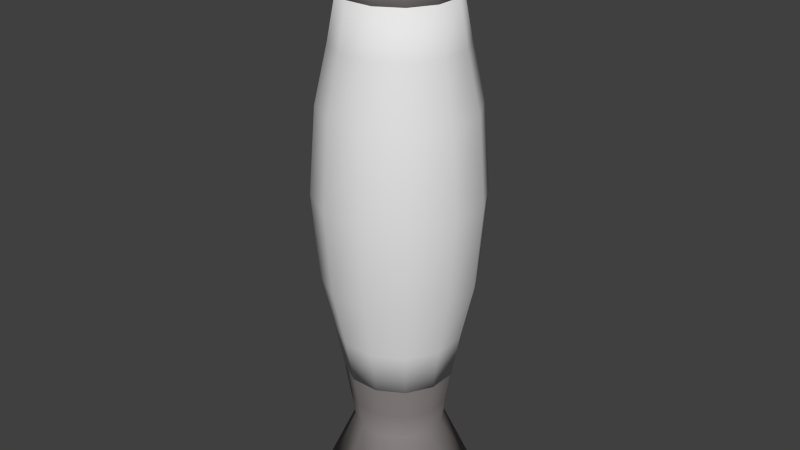 # Source: lampLava.blend  (saved by Blender 2.72.0; exported with 4.5.12 LTS)
import bpy
from mathutils import Matrix  # noqa: F401  (used for matrix-valued properties, if any)

bpy.ops.wm.read_factory_settings(use_empty=True)
scene = bpy.context.scene
scene.name = 'Scene'

# ---- collections
col_collection_1 = bpy.data.collections.new('Collection 1'); scene.collection.children.link(col_collection_1)

# ---- materials (node trees are filled in below, after node groups)
mat_base = bpy.data.materials.new('base')
mat_base.alpha_threshold = 0.0
mat_base.use_transparent_shadow = False
mat_base.diffuse_color = (0.275, 0.2487, 0.2487, 1.0)
mat_base.roughness = 0.5
mat_base.line_color = (0.0, 0.0, 0.0, 1.0)
mat_vitre_002 = bpy.data.materials.new('vitre.002')
mat_vitre_002.alpha_threshold = 0.0
mat_vitre_002.use_transparent_shadow = False
mat_vitre_002.roughness = 0.5
mat_vitre_002.line_color = (0.0, 0.0, 0.0, 0.5)

# ---- material node trees

# ---- world
world_world = bpy.data.worlds.new('World'); scene.world = world_world
world_world.color = (0.05088, 0.05088, 0.05088)
world_world.use_sun_shadow = False
world_world.sun_shadow_jitter_overblur = 0.0
world_world.cycles.sampling_method = 'MANUAL'
world_world.cycles.sample_map_resolution = 256

# ---- meshes
me_cylinder_004 = bpy.data.meshes.new('Cylinder.004')
me_cylinder_004.from_pydata([(0.06733, 0.9119, -0.06733), (0.09198, 0.9119, -0.02465), (0.09198, 0.9119, 0.02465), (0.06733, 0.9119, 0.06733), (0.02465, 0.9119, 0.09198), (-0.02465, 0.9119, 0.09198), (-0.06733, 0.9119, 0.06733), (-0.09198, 0.9119, 0.02465), (-0.09198, 0.9119, -0.02465), (-0.06733, 0.9119, -0.06733), (-0.02465, 0.9119, -0.09198), (0.02465, 0.9119, -0.09198), (-9.575e-08, 0.911, -2.657e-07), (0.01816, 0.9755, -0.06779), (-0.01816, 0.9755, -0.06779), (-0.04962, 0.9755, -0.04962), (-0.06779, 0.9755, -0.01816), (-0.06779, 0.9755, 0.01816), (-0.04962, 0.9755, 0.04962), (-0.01816, 0.9755, 0.06779), (0.01816, 0.9755, 0.06779), (0.04962, 0.9755, 0.04962), (0.06779, 0.9755, 0.01816), (0.06779, 0.9755, -0.01816), (0.04962, 0.9755, -0.04962), (0.00949, 1.042, -0.00949), (0.01296, 1.042, -0.003474), (0.01296, 1.042, 0.003473), (0.00949, 1.042, 0.00949), (0.003473, 1.042, 0.01296), (-0.003474, 1.042, 0.01296), (-0.00949, 1.042, 0.00949), (-0.01296, 1.042, 0.003473), (-0.01296, 1.042, -0.003474), (-0.00949, 1.042, -0.00949), (-0.003474, 1.042, -0.01296), (0.003473, 1.042, -0.01296), (-1.03e-07, 1.042, -2.703e-07), (-9.575e-08, 0.2627, -4.625e-07), (0.02465, 0.2618, -0.09198), (-0.02465, 0.2618, -0.09198), (-0.06733, 0.2618, -0.06733), (-0.09198, 0.2618, -0.02465), (-0.09198, 0.2618, 0.02465), (-0.06733, 0.2618, 0.06733), (-0.02465, 0.2618, 0.09198), (0.02465, 0.2618, 0.09198), (0.06733, 0.2618, 0.06733), (0.09198, 0.2618, 0.02465), (0.09198, 0.2618, -0.02465), (0.06733, 0.2618, -0.06733), (0.06733, 0.9119, -0.06734), (0.09198, 0.9119, -0.02465), (0.09198, 0.9119, 0.02465), (0.06733, 0.9119, 0.06733), (0.02465, 0.9119, 0.09198), (-0.02465, 0.9119, 0.09198), (-0.06733, 0.9119, 0.06733), (-0.09198, 0.9119, 0.02465), (-0.09198, 0.9119, -0.02465), (-0.06733, 0.9119, -0.06733), (-0.02465, 0.9119, -0.09198), (0.02465, 0.9119, -0.09198), (-9.575e-08, 0.911, -5.005e-07), (0.1056, 0.338, -0.0283), (0.1271, 0.4372, -0.03405), (0.1383, 0.5869, -0.03705), (0.1271, 0.7366, -0.03405), (0.1056, 0.8357, -0.0283), (0.07732, 0.338, -0.07732), (0.09303, 0.4372, -0.09303), (0.1012, 0.5869, -0.1012), (0.09303, 0.7366, -0.09303), (0.07732, 0.8357, -0.07732), (0.1056, 0.338, 0.0283), (0.1271, 0.4372, 0.03405), (0.1383, 0.5869, 0.03705), (0.1271, 0.7366, 0.03405), (0.1056, 0.8357, 0.0283), (0.07732, 0.338, 0.07732), (0.09303, 0.4372, 0.09303), (0.1012, 0.5869, 0.1012), (0.09303, 0.7366, 0.09303), (0.07732, 0.8357, 0.07732), (0.0283, 0.338, 0.1056), (0.03405, 0.4372, 0.1271), (0.03705, 0.5869, 0.1383), (0.03405, 0.7366, 0.1271), (0.0283, 0.8357, 0.1056), (-0.0283, 0.338, 0.1056), (-0.03405, 0.4372, 0.1271), (-0.03705, 0.5869, 0.1383), (-0.03405, 0.7366, 0.1271), (-0.0283, 0.8357, 0.1056), (-0.07732, 0.338, 0.07732), (-0.09303, 0.4372, 0.09303), (-0.1012, 0.5869, 0.1012), (-0.09303, 0.7366, 0.09303), (-0.07732, 0.8357, 0.07732), (-0.1056, 0.338, 0.0283), (-0.1271, 0.4372, 0.03405), (-0.1383, 0.5869, 0.03705), (-0.1271, 0.7366, 0.03405), (-0.1056, 0.8357, 0.0283), (-0.1056, 0.338, -0.0283), (-0.1271, 0.4372, -0.03405), (-0.1383, 0.5869, -0.03705), (-0.1271, 0.7366, -0.03405), (-0.1056, 0.8357, -0.0283), (-0.07732, 0.338, -0.07732), (-0.09303, 0.4372, -0.09303), (-0.1012, 0.5869, -0.1012), (-0.09303, 0.7366, -0.09303), (-0.07732, 0.8357, -0.07732), (-0.0283, 0.338, -0.1056), (-0.03405, 0.4372, -0.1271), (-0.03705, 0.5869, -0.1383), (-0.03405, 0.7366, -0.1271), (-0.0283, 0.8357, -0.1056), (0.0283, 0.338, -0.1056), (0.03405, 0.4372, -0.1271), (0.03705, 0.5869, -0.1383), (0.03405, 0.7366, -0.1271), (0.0283, 0.8357, -0.1056), (0.1031, 0.007565, -0.1031), (0.1408, 0.007565, -0.03772), (0.1408, 0.007565, 0.03772), (0.1031, 0.007565, 0.1031), (0.03772, 0.007565, 0.1408), (-0.03772, 0.007565, 0.1408), (-0.1031, 0.007565, 0.1031), (-0.1408, 0.007565, 0.03772), (-0.1408, 0.007565, -0.03772), (-0.1031, 0.007565, -0.1031), (-0.03772, 0.007565, -0.1408), (0.03772, 0.007565, -0.1408), (0.05537, 0.1567, -0.05537), (0.07564, 0.1567, -0.02027), (0.07564, 0.1567, 0.02027), (0.05537, 0.1567, 0.05537), (0.02027, 0.1567, 0.07564), (-0.02027, 0.1567, 0.07564), (-0.05537, 0.1567, 0.05537), (-0.07564, 0.1567, 0.02027), (-0.07564, 0.1567, -0.02027), (-0.05537, 0.1567, -0.05537), (-0.02027, 0.1567, -0.07564), (0.02027, 0.1567, -0.07564), (-9.017e-08, 0.007565, -4.435e-07), (0.02217, 0.2049, -0.08275), (-0.02217, 0.2049, -0.08275), (-0.06058, 0.2049, -0.06058), (-0.08275, 0.2049, -0.02217), (-0.08275, 0.2049, 0.02217), (-0.06058, 0.2049, 0.06058), (-0.02217, 0.2049, 0.08275), (0.02217, 0.2049, 0.08275), (0.06058, 0.2049, 0.06058), (0.08275, 0.2049, 0.02217), (0.08275, 0.2049, -0.02217), (0.06058, 0.2049, -0.06058), (0.06715, 0.2627, -0.06715), (0.09173, 0.2627, -0.02458), (0.09173, 0.2627, 0.02458), (0.06715, 0.2627, 0.06715), (0.02458, 0.2627, 0.09173), (-0.02458, 0.2627, 0.09173), (-0.06715, 0.2627, 0.06715), (-0.09173, 0.2627, 0.02458), (-0.09173, 0.2627, -0.02458), (-0.06715, 0.2627, -0.06715), (-0.02458, 0.2627, -0.09173), (0.02458, 0.2627, -0.09173)], [], [(11, 0, 12), (10, 11, 12), (9, 10, 12), (8, 9, 12), (7, 8, 12), (6, 7, 12), (5, 6, 12), (4, 5, 12), (3, 4, 12), (2, 3, 12), (1, 2, 12), (0, 1, 12), (0, 11, 13, 24), (11, 10, 14, 13), (10, 9, 15, 14), (9, 8, 16, 15), (8, 7, 17, 16), (7, 6, 18, 17), (6, 5, 19, 18), (5, 4, 20, 19), (4, 3, 21, 20), (3, 2, 22, 21), (2, 1, 23, 22), (1, 0, 24, 23), (23, 24, 25, 26), (22, 23, 26, 27), (21, 22, 27, 28), (20, 21, 28, 29), (19, 20, 29, 30), (18, 19, 30, 31), (17, 18, 31, 32), (16, 17, 32, 33), (15, 16, 33, 34), (14, 15, 34, 35), (13, 14, 35, 36), (24, 13, 36, 25), (37, 25, 36), (37, 36, 35), (37, 35, 34), (37, 34, 33), (37, 33, 32), (37, 32, 31), (37, 31, 30), (37, 30, 29), (37, 29, 28), (37, 28, 27), (37, 27, 26), (37, 26, 25), (38, 50, 39), (38, 39, 40), (38, 40, 41), (38, 41, 42), (38, 42, 43), (38, 43, 44), (38, 44, 45), (38, 45, 46), (38, 46, 47), (38, 47, 48), (38, 48, 49), (38, 49, 50), (62, 51, 63), (61, 62, 63), (60, 61, 63), (59, 60, 63), (58, 59, 63), (57, 58, 63), (56, 57, 63), (55, 56, 63), (54, 55, 63), (53, 54, 63), (52, 53, 63), (51, 52, 63), (49, 64, 69, 50), (64, 65, 70, 69), (65, 66, 71, 70), (66, 67, 72, 71), (67, 68, 73, 72), (68, 52, 51, 73), (48, 74, 64, 49), (74, 75, 65, 64), (75, 76, 66, 65), (76, 77, 67, 66), (77, 78, 68, 67), (78, 53, 52, 68), (47, 79, 74, 48), (79, 80, 75, 74), (80, 81, 76, 75), (81, 82, 77, 76), (82, 83, 78, 77), (83, 54, 53, 78), (46, 84, 79, 47), (84, 85, 80, 79), (85, 86, 81, 80), (86, 87, 82, 81), (87, 88, 83, 82), (88, 55, 54, 83), (45, 89, 84, 46), (89, 90, 85, 84), (90, 91, 86, 85), (91, 92, 87, 86), (92, 93, 88, 87), (93, 56, 55, 88), (44, 94, 89, 45), (94, 95, 90, 89), (95, 96, 91, 90), (96, 97, 92, 91), (97, 98, 93, 92), (98, 57, 56, 93), (43, 99, 94, 44), (99, 100, 95, 94), (100, 101, 96, 95), (101, 102, 97, 96), (102, 103, 98, 97), (103, 58, 57, 98), (42, 104, 99, 43), (104, 105, 100, 99), (105, 106, 101, 100), (106, 107, 102, 101), (107, 108, 103, 102), (108, 59, 58, 103), (41, 109, 104, 42), (109, 110, 105, 104), (110, 111, 106, 105), (111, 112, 107, 106), (112, 113, 108, 107), (113, 60, 59, 108), (40, 114, 109, 41), (114, 115, 110, 109), (115, 116, 111, 110), (116, 117, 112, 111), (117, 118, 113, 112), (118, 61, 60, 113), (39, 119, 114, 40), (119, 120, 115, 114), (120, 121, 116, 115), (121, 122, 117, 116), (122, 123, 118, 117), (123, 62, 61, 118), (50, 69, 119, 39), (69, 70, 120, 119), (70, 71, 121, 120), (71, 72, 122, 121), (72, 73, 123, 122), (73, 51, 62, 123), (148, 124, 125), (148, 125, 126), (148, 126, 127), (148, 127, 128), (148, 128, 129), (148, 129, 130), (148, 130, 131), (148, 131, 132), (148, 132, 133), (148, 133, 134), (148, 134, 135), (135, 124, 148), (124, 136, 137, 125), (125, 137, 138, 126), (126, 138, 139, 127), (127, 139, 140, 128), (128, 140, 141, 129), (129, 141, 142, 130), (130, 142, 143, 131), (131, 143, 144, 132), (132, 144, 145, 133), (133, 145, 146, 134), (134, 146, 147, 135), (136, 124, 135, 147), (136, 147, 149, 160), (147, 146, 150, 149), (146, 145, 151, 150), (145, 144, 152, 151), (144, 143, 153, 152), (143, 142, 154, 153), (142, 141, 155, 154), (141, 140, 156, 155), (140, 139, 157, 156), (139, 138, 158, 157), (138, 137, 159, 158), (137, 136, 160, 159), (159, 160, 161, 162), (158, 159, 162, 163), (157, 158, 163, 164), (156, 157, 164, 165), (155, 156, 165, 166), (154, 155, 166, 167), (153, 154, 167, 168), (152, 153, 168, 169), (151, 152, 169, 170), (150, 151, 170, 171), (149, 150, 171, 172), (160, 149, 172, 161)])
me_cylinder_004.polygons.foreach_set('use_smooth', [True] * 192)
me_cylinder_004.polygons.foreach_set('material_index', [0, 0, 0, 0, 0, 0, 0, 0, 0, 0, 0, 0, 0, 0, 0, 0, 0, 0, 0, 0, 0, 0, 0, 0, 0, 0, 0, 0, 0, 0, 0, 0, 0, 0, 0, 0, 0, 0, 0, 0, 0, 0, 0, 0, 0, 0, 0, 0, 1, 1, 1, 1, 1, 1, 1, 1, 1, 1, 1, 1, 1, 1, 1, 1, 1, 1, 1, 1, 1, 1, 1, 1, 1, 1, 1, 1, 1, 1, 1, 1, 1, 1, 1, 1, 1, 1, 1, 1, 1, 1, 1, 1, 1, 1, 1, 1, 1, 1, 1, 1, 1, 1, 1, 1, 1, 1, 1, 1, 1, 1, 1, 1, 1, 1, 1, 1, 1, 1, 1, 1, 1, 1, 1, 1, 1, 1, 1, 1, 1, 1, 1, 1, 1, 1, 1, 1, 1, 1, 1, 1, 1, 1, 1, 1, 0, 0, 0, 0, 0, 0, 0, 0, 0, 0, 0, 0, 0, 0, 0, 0, 0, 0, 0, 0, 0, 0, 0, 0, 0, 0, 0, 0, 0, 0, 0, 0, 0, 0, 0, 0, 0, 0, 0, 0, 0, 0, 0, 0, 0, 0, 0, 0])
me_cylinder_004.materials.append(mat_base)
me_cylinder_004.materials.append(mat_vitre_002)
me_cylinder_004.use_remesh_preserve_volume = False
me_cylinder_004.use_remesh_preserve_attributes = False
me_cylinder_004.use_mirror_vertex_groups = False
me_cylinder_004.update()

# ---- objects
ob_lavalamp = bpy.data.objects.new('lavaLamp', me_cylinder_004)

# ---- transforms, parenting, visibility, modifiers, constraints
ob_lavalamp.location = (3.0, 9.963, 1.126)
ob_lavalamp.rotation_euler = (1.571, -0.0, 1.571)
ob_lavalamp.scale = (1.0, 0.9998, 1.0)
ob_lavalamp.lock_rotations_4d = False
ob_lavalamp.empty_display_type = 'ARROWS'
ob_lavalamp.color = (0.0, 0.0, 0.0, 1.0)
ob_lavalamp.lineart.crease_threshold = 0.0

# ---- collection membership
col_collection_1.objects.link(ob_lavalamp)

# ---- scene / render settings (as saved in the file)
scene.frame_start = 1; scene.frame_end = 250; scene.frame_set(1)
scene.render.engine = 'BLENDER_EEVEE_NEXT'
scene.render.image_settings.color_mode = 'RGB'
scene.render.image_settings.compression = 90
scene.render.resolution_percentage = 50
scene.render.dither_intensity = 0.0
scene.render.bake_margin = 2
scene.render.bake_bias = 0.0
scene.cycles.use_denoising = False
scene.cycles.samples = 10
scene.cycles.sampling_pattern = 'TABULATED_SOBOL'
scene.cycles.light_sampling_threshold = 0.0
scene.cycles.use_adaptive_sampling = False
scene.cycles.use_light_tree = False
scene.cycles.blur_glossy = 0.0
scene.cycles.volume_bounces = 1
scene.cycles.pixel_filter_type = 'GAUSSIAN'
scene.cycles.sample_clamp_indirect = 0.0
scene.view_settings.view_transform = 'Standard'
bpy.context.view_layer.update()

# ---- added for rendering (the .blend has no active camera and no usable light): camera, sun
cam_auto = bpy.data.cameras.new('AutoCamera')
cam_auto.lens = 50.0
cam_auto.sensor_width = 36.0
cam_auto.clip_end = 1000.0
ob_auto_camera = bpy.data.objects.new('AutoCamera', cam_auto)
scene.collection.objects.link(ob_auto_camera)
ob_auto_camera.location = (4.02558, 8.73251, 2.47175)
ob_auto_camera.rotation_euler = (1.09748, -7.21219e-08, 0.694738)
scene.camera = ob_auto_camera
light_auto_sun = bpy.data.lights.new('AutoSun', 'SUN')
light_auto_sun.energy = 3.0
light_auto_sun.angle = 0.0523599
ob_auto_sun = bpy.data.objects.new('AutoSun', light_auto_sun)
scene.collection.objects.link(ob_auto_sun)
ob_auto_sun.rotation_euler = (0.872665, 0.174533, 0.523599)
bpy.context.view_layer.update()
